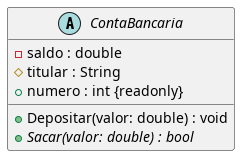

The diagram above was rendered by PlantUML. Its source (embedded in the PNG):
@startuml
abstract class ContaBancaria {
  - saldo : double
  # titular : String
  + numero : int {readonly}
  + Depositar(valor: double) : void
  + {abstract} Sacar(valor: double) : bool
}
@enduml